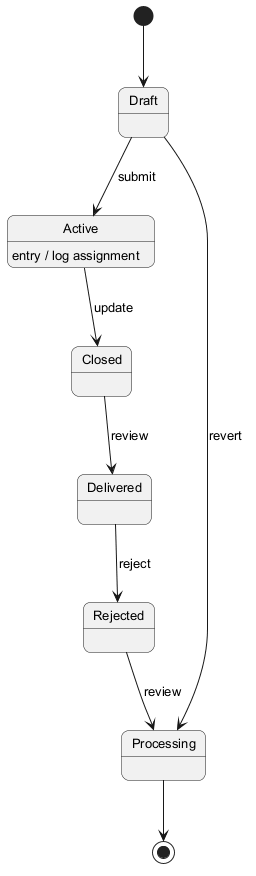

The diagram above was rendered by PlantUML. Its source (embedded in the PNG):
@startuml
skinparam backgroundColor #FFFFFF
skinparam roundCorner 15
skinparam defaultFontSize 13
[*] --> Draft
Draft --> Active : submit
Active --> Closed : update
Active : entry / log assignment
Closed --> Delivered : review
Delivered --> Rejected : reject
Rejected --> Processing : review
Draft --> Processing : revert
Processing --> [*]
@enduml